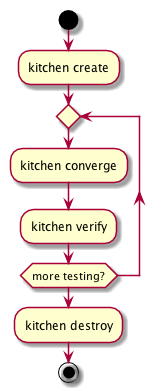

The diagram above was rendered by PlantUML. Its source (embedded in the PNG):
@startuml

start

:kitchen create;

repeat
  :kitchen converge;
  :kitchen verify;
repeat while (more testing?)

:kitchen destroy;

stop

@enduml